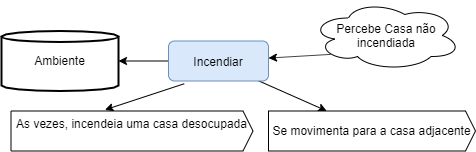

The diagram above was exported from draw.io. Its source (the exported page's mxGraphModel, read from the mxfile embedded in the PNG):
<mxGraphModel dx="1038" dy="531" grid="1" gridSize="10" guides="1" tooltips="1" connect="1" arrows="1" fold="1" page="1" pageScale="1" pageWidth="827" pageHeight="1169" math="0" shadow="0">
  <root>
    <mxCell id="0" />
    <mxCell id="1" parent="0" />
    <mxCell id="2" style="rounded=0;orthogonalLoop=1;jettySize=auto;html=1;exitX=0;exitY=0.5;exitDx=0;exitDy=0;" edge="1" source="10" target="3" parent="1">
      <mxGeometry relative="1" as="geometry">
        <mxPoint x="270" y="100.5" as="sourcePoint" />
      </mxGeometry>
    </mxCell>
    <mxCell id="3" value="Ambiente" style="strokeWidth=2;html=1;shape=mxgraph.flowchart.direct_data;whiteSpace=wrap;direction=north;" vertex="1" parent="1">
      <mxGeometry x="30" y="70.5" width="117" height="60" as="geometry" />
    </mxCell>
    <mxCell id="4" value="" style="endArrow=classic;html=1;exitX=0.857;exitY=0.947;exitDx=0;exitDy=0;exitPerimeter=0;" edge="1" source="10" target="8" parent="1">
      <mxGeometry width="50" height="50" relative="1" as="geometry">
        <mxPoint x="392.1600000000001" y="70.38000000000011" as="sourcePoint" />
        <mxPoint x="520" y="65.5" as="targetPoint" />
      </mxGeometry>
    </mxCell>
    <mxCell id="5" value="" style="endArrow=classic;html=1;exitX=0.157;exitY=1.069;exitDx=0;exitDy=0;entryX=0.388;entryY=-0.029;entryDx=0;entryDy=0;exitPerimeter=0;entryPerimeter=0;" edge="1" source="10" target="9" parent="1">
      <mxGeometry width="50" height="50" relative="1" as="geometry">
        <mxPoint x="390" y="100.5" as="sourcePoint" />
        <mxPoint x="520" y="165.5" as="targetPoint" />
      </mxGeometry>
    </mxCell>
    <mxCell id="6" value="Percebe Casa não incendiada" style="ellipse;shape=cloud;whiteSpace=wrap;html=1;" vertex="1" parent="1">
      <mxGeometry x="339.5" y="40" width="150" height="70" as="geometry" />
    </mxCell>
    <mxCell id="7" value="" style="endArrow=classic;html=1;exitX=0.13;exitY=0.77;exitDx=0;exitDy=0;exitPerimeter=0;" edge="1" source="6" target="10" parent="1">
      <mxGeometry width="50" height="50" relative="1" as="geometry">
        <mxPoint x="236" y="0.5" as="sourcePoint" />
        <mxPoint x="332.40641711229955" y="70.5" as="targetPoint" />
      </mxGeometry>
    </mxCell>
    <mxCell id="8" value="Se movimenta para a casa adjacente" style="shadow=0;dashed=0;align=center;verticalAlign=middle;shape=mxgraph.arrows2.arrow;dy=0;dx=10;notch=0;" vertex="1" parent="1">
      <mxGeometry x="297" y="150.5" width="207" height="40" as="geometry" />
    </mxCell>
    <mxCell id="9" value="As vezes, incendeia uma casa desocupada&#10;" style="shadow=0;dashed=0;align=center;verticalAlign=middle;shape=mxgraph.arrows2.arrow;dy=0;dx=10;notch=0;" vertex="1" parent="1">
      <mxGeometry x="39.5" y="150.5" width="242" height="40" as="geometry" />
    </mxCell>
    <mxCell id="10" value="Incendiar" style="rounded=1;whiteSpace=wrap;html=1;fillColor=#dae8fc;strokeColor=#6c8ebf;" vertex="1" parent="1">
      <mxGeometry x="197" y="80.5" width="100" height="40" as="geometry" />
    </mxCell>
  </root>
</mxGraphModel>